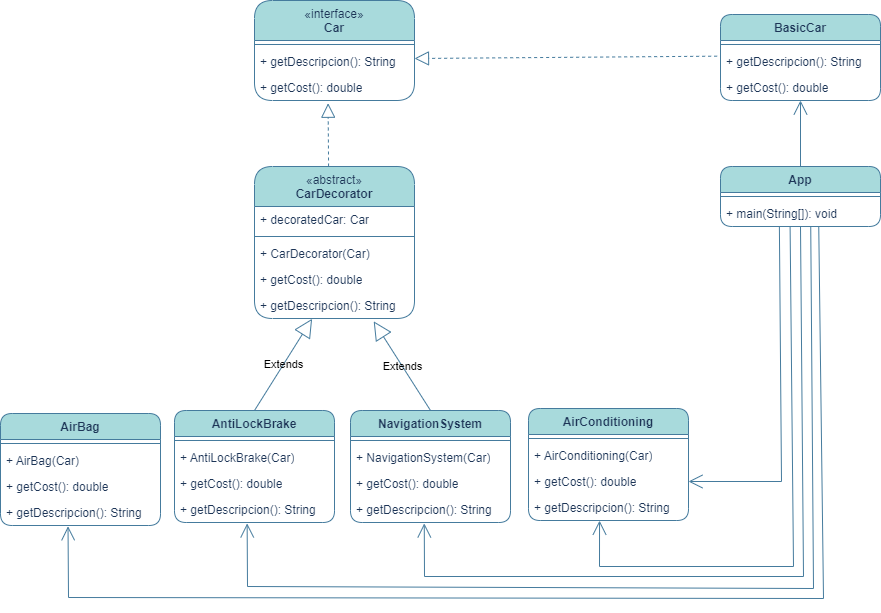

The diagram above was exported from draw.io. Its source (the exported page's mxGraphModel, read from the mxfile embedded in the PNG):
<mxGraphModel dx="1195" dy="650" grid="0" gridSize="10" guides="1" tooltips="1" connect="1" arrows="1" fold="1" page="1" pageScale="1" pageWidth="1169" pageHeight="827" math="0" shadow="0">
  <root>
    <mxCell id="WIyWlLk6GJQsqaUBKTNV-0" />
    <mxCell id="WIyWlLk6GJQsqaUBKTNV-1" parent="WIyWlLk6GJQsqaUBKTNV-0" />
    <mxCell id="zz2--OZZ4JNWpr9fg4vs-0" value="BasicCar" style="swimlane;fontStyle=1;align=center;verticalAlign=top;childLayout=stackLayout;horizontal=1;startSize=26;horizontalStack=0;resizeParent=1;resizeParentMax=0;resizeLast=0;collapsible=1;marginBottom=0;whiteSpace=wrap;html=1;rounded=1;labelBackgroundColor=none;fillColor=#A8DADC;strokeColor=#457B9D;fontColor=#1D3557;" parent="WIyWlLk6GJQsqaUBKTNV-1" vertex="1">
      <mxGeometry x="859" y="142" width="160" height="86" as="geometry" />
    </mxCell>
    <mxCell id="zz2--OZZ4JNWpr9fg4vs-2" value="" style="line;strokeWidth=1;fillColor=none;align=left;verticalAlign=middle;spacingTop=-1;spacingLeft=3;spacingRight=3;rotatable=0;labelPosition=right;points=[];portConstraint=eastwest;strokeColor=#457B9D;rounded=1;labelBackgroundColor=none;fontColor=#1D3557;" parent="zz2--OZZ4JNWpr9fg4vs-0" vertex="1">
      <mxGeometry y="26" width="160" height="8" as="geometry" />
    </mxCell>
    <mxCell id="zz2--OZZ4JNWpr9fg4vs-3" value="+ getDescripcion(): String" style="text;strokeColor=none;fillColor=none;align=left;verticalAlign=top;spacingLeft=4;spacingRight=4;overflow=hidden;rotatable=0;points=[[0,0.5],[1,0.5]];portConstraint=eastwest;whiteSpace=wrap;html=1;rounded=1;labelBackgroundColor=none;fontColor=#1D3557;" parent="zz2--OZZ4JNWpr9fg4vs-0" vertex="1">
      <mxGeometry y="34" width="160" height="26" as="geometry" />
    </mxCell>
    <mxCell id="zz2--OZZ4JNWpr9fg4vs-34" value="+ getCost(): double" style="text;strokeColor=none;fillColor=none;align=left;verticalAlign=top;spacingLeft=4;spacingRight=4;overflow=hidden;rotatable=0;points=[[0,0.5],[1,0.5]];portConstraint=eastwest;whiteSpace=wrap;html=1;rounded=1;labelBackgroundColor=none;fontColor=#1D3557;" parent="zz2--OZZ4JNWpr9fg4vs-0" vertex="1">
      <mxGeometry y="60" width="160" height="26" as="geometry" />
    </mxCell>
    <mxCell id="zz2--OZZ4JNWpr9fg4vs-9" value="&lt;span style=&quot;font-weight: 400;&quot;&gt;«interface»&lt;/span&gt;&lt;br style=&quot;font-weight: 400;&quot;&gt;&lt;b&gt;Car&lt;/b&gt;" style="swimlane;fontStyle=1;align=center;verticalAlign=top;childLayout=stackLayout;horizontal=1;startSize=40;horizontalStack=0;resizeParent=1;resizeParentMax=0;resizeLast=0;collapsible=1;marginBottom=0;whiteSpace=wrap;html=1;rounded=1;labelBackgroundColor=none;fillColor=#A8DADC;strokeColor=#457B9D;fontColor=#1D3557;" parent="WIyWlLk6GJQsqaUBKTNV-1" vertex="1">
      <mxGeometry x="393" y="128" width="160" height="100" as="geometry" />
    </mxCell>
    <mxCell id="zz2--OZZ4JNWpr9fg4vs-11" value="" style="line;strokeWidth=1;fillColor=none;align=left;verticalAlign=middle;spacingTop=-1;spacingLeft=3;spacingRight=3;rotatable=0;labelPosition=right;points=[];portConstraint=eastwest;strokeColor=#457B9D;rounded=1;labelBackgroundColor=none;fontColor=#1D3557;" parent="zz2--OZZ4JNWpr9fg4vs-9" vertex="1">
      <mxGeometry y="40" width="160" height="8" as="geometry" />
    </mxCell>
    <mxCell id="zz2--OZZ4JNWpr9fg4vs-12" value="+ getDescripcion(): String" style="text;strokeColor=none;fillColor=none;align=left;verticalAlign=top;spacingLeft=4;spacingRight=4;overflow=hidden;rotatable=0;points=[[0,0.5],[1,0.5]];portConstraint=eastwest;whiteSpace=wrap;html=1;rounded=1;labelBackgroundColor=none;fontColor=#1D3557;" parent="zz2--OZZ4JNWpr9fg4vs-9" vertex="1">
      <mxGeometry y="48" width="160" height="26" as="geometry" />
    </mxCell>
    <mxCell id="zz2--OZZ4JNWpr9fg4vs-33" value="+ getCost(): double" style="text;strokeColor=none;fillColor=none;align=left;verticalAlign=top;spacingLeft=4;spacingRight=4;overflow=hidden;rotatable=0;points=[[0,0.5],[1,0.5]];portConstraint=eastwest;whiteSpace=wrap;html=1;rounded=1;labelBackgroundColor=none;fontColor=#1D3557;" parent="zz2--OZZ4JNWpr9fg4vs-9" vertex="1">
      <mxGeometry y="74" width="160" height="26" as="geometry" />
    </mxCell>
    <mxCell id="zz2--OZZ4JNWpr9fg4vs-16" value="" style="endArrow=block;dashed=1;endFill=0;endSize=12;html=1;rounded=1;exitX=-0.021;exitY=0.295;exitDx=0;exitDy=0;entryX=1;entryY=0.385;entryDx=0;entryDy=0;labelBackgroundColor=none;strokeColor=#457B9D;fontColor=default;exitPerimeter=0;entryPerimeter=0;" parent="WIyWlLk6GJQsqaUBKTNV-1" source="zz2--OZZ4JNWpr9fg4vs-3" target="zz2--OZZ4JNWpr9fg4vs-12" edge="1">
      <mxGeometry width="160" relative="1" as="geometry">
        <mxPoint x="489" y="376" as="sourcePoint" />
        <mxPoint x="538" y="226" as="targetPoint" />
      </mxGeometry>
    </mxCell>
    <mxCell id="zz2--OZZ4JNWpr9fg4vs-18" value="&lt;span style=&quot;font-weight: 400;&quot;&gt;«abstract»&lt;/span&gt;&lt;br style=&quot;font-weight: 400;&quot;&gt;&lt;b&gt;CarDecorator&lt;/b&gt;" style="swimlane;fontStyle=1;align=center;verticalAlign=top;childLayout=stackLayout;horizontal=1;startSize=40;horizontalStack=0;resizeParent=1;resizeParentMax=0;resizeLast=0;collapsible=1;marginBottom=0;whiteSpace=wrap;html=1;rounded=1;labelBackgroundColor=none;fillColor=#A8DADC;strokeColor=#457B9D;fontColor=#1D3557;" parent="WIyWlLk6GJQsqaUBKTNV-1" vertex="1">
      <mxGeometry x="393" y="294" width="160" height="152" as="geometry" />
    </mxCell>
    <mxCell id="zz2--OZZ4JNWpr9fg4vs-19" value="+ decoratedCar: Car" style="text;strokeColor=none;fillColor=none;align=left;verticalAlign=top;spacingLeft=4;spacingRight=4;overflow=hidden;rotatable=0;points=[[0,0.5],[1,0.5]];portConstraint=eastwest;whiteSpace=wrap;html=1;rounded=1;labelBackgroundColor=none;fontColor=#1D3557;" parent="zz2--OZZ4JNWpr9fg4vs-18" vertex="1">
      <mxGeometry y="40" width="160" height="26" as="geometry" />
    </mxCell>
    <mxCell id="zz2--OZZ4JNWpr9fg4vs-20" value="" style="line;strokeWidth=1;fillColor=none;align=left;verticalAlign=middle;spacingTop=-1;spacingLeft=3;spacingRight=3;rotatable=0;labelPosition=right;points=[];portConstraint=eastwest;strokeColor=#457B9D;rounded=1;labelBackgroundColor=none;fontColor=#1D3557;" parent="zz2--OZZ4JNWpr9fg4vs-18" vertex="1">
      <mxGeometry y="66" width="160" height="8" as="geometry" />
    </mxCell>
    <mxCell id="zz2--OZZ4JNWpr9fg4vs-21" value="+ CarDecorator(Car)" style="text;strokeColor=none;fillColor=none;align=left;verticalAlign=top;spacingLeft=4;spacingRight=4;overflow=hidden;rotatable=0;points=[[0,0.5],[1,0.5]];portConstraint=eastwest;whiteSpace=wrap;html=1;rounded=1;labelBackgroundColor=none;fontColor=#1D3557;" parent="zz2--OZZ4JNWpr9fg4vs-18" vertex="1">
      <mxGeometry y="74" width="160" height="26" as="geometry" />
    </mxCell>
    <mxCell id="zz2--OZZ4JNWpr9fg4vs-37" value="+ getCost(): double" style="text;strokeColor=none;fillColor=none;align=left;verticalAlign=top;spacingLeft=4;spacingRight=4;overflow=hidden;rotatable=0;points=[[0,0.5],[1,0.5]];portConstraint=eastwest;whiteSpace=wrap;html=1;rounded=1;labelBackgroundColor=none;fontColor=#1D3557;" parent="zz2--OZZ4JNWpr9fg4vs-18" vertex="1">
      <mxGeometry y="100" width="160" height="26" as="geometry" />
    </mxCell>
    <mxCell id="zz2--OZZ4JNWpr9fg4vs-36" value="+ getDescripcion(): String" style="text;strokeColor=none;fillColor=none;align=left;verticalAlign=top;spacingLeft=4;spacingRight=4;overflow=hidden;rotatable=0;points=[[0,0.5],[1,0.5]];portConstraint=eastwest;whiteSpace=wrap;html=1;rounded=1;labelBackgroundColor=none;fontColor=#1D3557;" parent="zz2--OZZ4JNWpr9fg4vs-18" vertex="1">
      <mxGeometry y="126" width="160" height="26" as="geometry" />
    </mxCell>
    <mxCell id="zz2--OZZ4JNWpr9fg4vs-22" value="AntiLockBrake" style="swimlane;fontStyle=1;align=center;verticalAlign=top;childLayout=stackLayout;horizontal=1;startSize=26;horizontalStack=0;resizeParent=1;resizeParentMax=0;resizeLast=0;collapsible=1;marginBottom=0;whiteSpace=wrap;html=1;rounded=1;labelBackgroundColor=none;fillColor=#A8DADC;strokeColor=#457B9D;fontColor=#1D3557;" parent="WIyWlLk6GJQsqaUBKTNV-1" vertex="1">
      <mxGeometry x="313" y="538" width="160" height="112" as="geometry" />
    </mxCell>
    <mxCell id="zz2--OZZ4JNWpr9fg4vs-24" value="" style="line;strokeWidth=1;fillColor=none;align=left;verticalAlign=middle;spacingTop=-1;spacingLeft=3;spacingRight=3;rotatable=0;labelPosition=right;points=[];portConstraint=eastwest;strokeColor=#457B9D;rounded=1;labelBackgroundColor=none;fontColor=#1D3557;" parent="zz2--OZZ4JNWpr9fg4vs-22" vertex="1">
      <mxGeometry y="26" width="160" height="8" as="geometry" />
    </mxCell>
    <mxCell id="zz2--OZZ4JNWpr9fg4vs-25" value="+ AntiLockBrake(Car)" style="text;strokeColor=none;fillColor=none;align=left;verticalAlign=top;spacingLeft=4;spacingRight=4;overflow=hidden;rotatable=0;points=[[0,0.5],[1,0.5]];portConstraint=eastwest;whiteSpace=wrap;html=1;rounded=1;labelBackgroundColor=none;fontColor=#1D3557;" parent="zz2--OZZ4JNWpr9fg4vs-22" vertex="1">
      <mxGeometry y="34" width="160" height="26" as="geometry" />
    </mxCell>
    <mxCell id="zz2--OZZ4JNWpr9fg4vs-38" value="+ getCost(): double" style="text;strokeColor=none;fillColor=none;align=left;verticalAlign=top;spacingLeft=4;spacingRight=4;overflow=hidden;rotatable=0;points=[[0,0.5],[1,0.5]];portConstraint=eastwest;whiteSpace=wrap;html=1;rounded=1;labelBackgroundColor=none;fontColor=#1D3557;" parent="zz2--OZZ4JNWpr9fg4vs-22" vertex="1">
      <mxGeometry y="60" width="160" height="26" as="geometry" />
    </mxCell>
    <mxCell id="zz2--OZZ4JNWpr9fg4vs-39" value="+ getDescripcion(): String" style="text;strokeColor=none;fillColor=none;align=left;verticalAlign=top;spacingLeft=4;spacingRight=4;overflow=hidden;rotatable=0;points=[[0,0.5],[1,0.5]];portConstraint=eastwest;whiteSpace=wrap;html=1;rounded=1;labelBackgroundColor=none;fontColor=#1D3557;" parent="zz2--OZZ4JNWpr9fg4vs-22" vertex="1">
      <mxGeometry y="86" width="160" height="26" as="geometry" />
    </mxCell>
    <mxCell id="zz2--OZZ4JNWpr9fg4vs-26" value="NavigationSystem" style="swimlane;fontStyle=1;align=center;verticalAlign=top;childLayout=stackLayout;horizontal=1;startSize=26;horizontalStack=0;resizeParent=1;resizeParentMax=0;resizeLast=0;collapsible=1;marginBottom=0;whiteSpace=wrap;html=1;rounded=1;labelBackgroundColor=none;fillColor=#A8DADC;strokeColor=#457B9D;fontColor=#1D3557;" parent="WIyWlLk6GJQsqaUBKTNV-1" vertex="1">
      <mxGeometry x="489" y="538" width="160" height="112" as="geometry" />
    </mxCell>
    <mxCell id="zz2--OZZ4JNWpr9fg4vs-28" value="" style="line;strokeWidth=1;fillColor=none;align=left;verticalAlign=middle;spacingTop=-1;spacingLeft=3;spacingRight=3;rotatable=0;labelPosition=right;points=[];portConstraint=eastwest;strokeColor=#457B9D;rounded=1;labelBackgroundColor=none;fontColor=#1D3557;" parent="zz2--OZZ4JNWpr9fg4vs-26" vertex="1">
      <mxGeometry y="26" width="160" height="8" as="geometry" />
    </mxCell>
    <mxCell id="zz2--OZZ4JNWpr9fg4vs-29" value="+ NavigationSystem(Car)" style="text;strokeColor=none;fillColor=none;align=left;verticalAlign=top;spacingLeft=4;spacingRight=4;overflow=hidden;rotatable=0;points=[[0,0.5],[1,0.5]];portConstraint=eastwest;whiteSpace=wrap;html=1;rounded=1;labelBackgroundColor=none;fontColor=#1D3557;" parent="zz2--OZZ4JNWpr9fg4vs-26" vertex="1">
      <mxGeometry y="34" width="160" height="26" as="geometry" />
    </mxCell>
    <mxCell id="zz2--OZZ4JNWpr9fg4vs-40" value="+ getCost(): double" style="text;strokeColor=none;fillColor=none;align=left;verticalAlign=top;spacingLeft=4;spacingRight=4;overflow=hidden;rotatable=0;points=[[0,0.5],[1,0.5]];portConstraint=eastwest;whiteSpace=wrap;html=1;rounded=1;labelBackgroundColor=none;fontColor=#1D3557;" parent="zz2--OZZ4JNWpr9fg4vs-26" vertex="1">
      <mxGeometry y="60" width="160" height="26" as="geometry" />
    </mxCell>
    <mxCell id="zz2--OZZ4JNWpr9fg4vs-41" value="+ getDescripcion(): String" style="text;strokeColor=none;fillColor=none;align=left;verticalAlign=top;spacingLeft=4;spacingRight=4;overflow=hidden;rotatable=0;points=[[0,0.5],[1,0.5]];portConstraint=eastwest;whiteSpace=wrap;html=1;rounded=1;labelBackgroundColor=none;fontColor=#1D3557;" parent="zz2--OZZ4JNWpr9fg4vs-26" vertex="1">
      <mxGeometry y="86" width="160" height="26" as="geometry" />
    </mxCell>
    <mxCell id="zz2--OZZ4JNWpr9fg4vs-30" value="Extends" style="endArrow=block;endSize=16;endFill=0;html=1;rounded=1;exitX=0.5;exitY=0;exitDx=0;exitDy=0;entryX=0.36;entryY=1.011;entryDx=0;entryDy=0;entryPerimeter=0;labelBackgroundColor=none;strokeColor=#457B9D;fontColor=default;" parent="WIyWlLk6GJQsqaUBKTNV-1" source="zz2--OZZ4JNWpr9fg4vs-22" target="zz2--OZZ4JNWpr9fg4vs-36" edge="1">
      <mxGeometry width="160" relative="1" as="geometry">
        <mxPoint x="489" y="338" as="sourcePoint" />
        <mxPoint x="503" y="418" as="targetPoint" />
      </mxGeometry>
    </mxCell>
    <mxCell id="zz2--OZZ4JNWpr9fg4vs-31" value="Extends" style="endArrow=block;endSize=16;endFill=0;html=1;rounded=1;exitX=0.5;exitY=0;exitDx=0;exitDy=0;entryX=0.745;entryY=1.109;entryDx=0;entryDy=0;entryPerimeter=0;labelBackgroundColor=none;strokeColor=#457B9D;fontColor=default;" parent="WIyWlLk6GJQsqaUBKTNV-1" source="zz2--OZZ4JNWpr9fg4vs-26" target="zz2--OZZ4JNWpr9fg4vs-36" edge="1">
      <mxGeometry width="160" relative="1" as="geometry">
        <mxPoint x="549" y="447" as="sourcePoint" />
        <mxPoint x="763" y="398" as="targetPoint" />
      </mxGeometry>
    </mxCell>
    <mxCell id="zz2--OZZ4JNWpr9fg4vs-32" value="" style="endArrow=block;dashed=1;endFill=0;endSize=12;html=1;rounded=1;exitX=0.463;exitY=0;exitDx=0;exitDy=0;exitPerimeter=0;entryX=0.46;entryY=1.105;entryDx=0;entryDy=0;entryPerimeter=0;labelBackgroundColor=none;strokeColor=#457B9D;fontColor=default;" parent="WIyWlLk6GJQsqaUBKTNV-1" source="zz2--OZZ4JNWpr9fg4vs-18" target="zz2--OZZ4JNWpr9fg4vs-33" edge="1">
      <mxGeometry width="160" relative="1" as="geometry">
        <mxPoint x="463" y="318" as="sourcePoint" />
        <mxPoint x="563" y="198" as="targetPoint" />
      </mxGeometry>
    </mxCell>
    <mxCell id="zz2--OZZ4JNWpr9fg4vs-42" value="App" style="swimlane;fontStyle=1;align=center;verticalAlign=top;childLayout=stackLayout;horizontal=1;startSize=26;horizontalStack=0;resizeParent=1;resizeParentMax=0;resizeLast=0;collapsible=1;marginBottom=0;whiteSpace=wrap;html=1;strokeColor=#457B9D;fontColor=#1D3557;fillColor=#A8DADC;rounded=1;fontFamily=Helvetica;fontSize=12;labelBackgroundColor=none;" parent="WIyWlLk6GJQsqaUBKTNV-1" vertex="1">
      <mxGeometry x="859" y="294" width="160" height="60" as="geometry" />
    </mxCell>
    <mxCell id="zz2--OZZ4JNWpr9fg4vs-44" value="" style="line;strokeWidth=1;fillColor=#A8DADC;align=center;verticalAlign=top;spacingTop=-1;spacingLeft=3;spacingRight=3;rotatable=0;labelPosition=right;points=[];portConstraint=eastwest;strokeColor=#457B9D;fontColor=#1D3557;rounded=1;fontFamily=Helvetica;fontSize=12;fontStyle=1;labelBackgroundColor=none;" parent="zz2--OZZ4JNWpr9fg4vs-42" vertex="1">
      <mxGeometry y="26" width="160" height="8" as="geometry" />
    </mxCell>
    <mxCell id="zz2--OZZ4JNWpr9fg4vs-47" value="+ main(String[]): void" style="text;strokeColor=none;fillColor=none;align=left;verticalAlign=top;spacingLeft=4;spacingRight=4;overflow=hidden;rotatable=0;points=[[0,0.5],[1,0.5]];portConstraint=eastwest;whiteSpace=wrap;html=1;fontColor=#1D3557;fontFamily=Helvetica;fontSize=12;fontStyle=0;labelBackgroundColor=none;" parent="zz2--OZZ4JNWpr9fg4vs-42" vertex="1">
      <mxGeometry y="34" width="160" height="26" as="geometry" />
    </mxCell>
    <mxCell id="zz2--OZZ4JNWpr9fg4vs-50" value="" style="endArrow=open;endFill=1;endSize=12;html=1;rounded=0;strokeColor=#457B9D;fontColor=#1D3557;fillColor=#A8DADC;exitX=0.368;exitY=0.987;exitDx=0;exitDy=0;entryX=1;entryY=0.5;entryDx=0;entryDy=0;exitPerimeter=0;" parent="WIyWlLk6GJQsqaUBKTNV-1" source="zz2--OZZ4JNWpr9fg4vs-47" target="lpfsTfCWOmUEhEV7YXOf-3" edge="1">
      <mxGeometry width="160" relative="1" as="geometry">
        <mxPoint x="753" y="218" as="sourcePoint" />
        <mxPoint x="913" y="218" as="targetPoint" />
        <Array as="points">
          <mxPoint x="920" y="609" />
        </Array>
      </mxGeometry>
    </mxCell>
    <mxCell id="zz2--OZZ4JNWpr9fg4vs-51" value="" style="endArrow=open;endFill=1;endSize=12;html=1;rounded=0;strokeColor=#457B9D;fontColor=#1D3557;fillColor=#A8DADC;exitX=0.5;exitY=0;exitDx=0;exitDy=0;" parent="WIyWlLk6GJQsqaUBKTNV-1" source="zz2--OZZ4JNWpr9fg4vs-42" target="zz2--OZZ4JNWpr9fg4vs-34" edge="1">
      <mxGeometry width="160" relative="1" as="geometry">
        <mxPoint x="765" y="381" as="sourcePoint" />
        <mxPoint x="725" y="606" as="targetPoint" />
      </mxGeometry>
    </mxCell>
    <mxCell id="zz2--OZZ4JNWpr9fg4vs-52" value="" style="endArrow=open;endFill=1;endSize=12;html=1;rounded=0;strokeColor=#457B9D;fontColor=#1D3557;fillColor=#A8DADC;entryX=0.444;entryY=1.005;entryDx=0;entryDy=0;exitX=0.435;exitY=1.013;exitDx=0;exitDy=0;exitPerimeter=0;entryPerimeter=0;" parent="WIyWlLk6GJQsqaUBKTNV-1" source="zz2--OZZ4JNWpr9fg4vs-47" target="lpfsTfCWOmUEhEV7YXOf-4" edge="1">
      <mxGeometry width="160" relative="1" as="geometry">
        <mxPoint x="933" y="448" as="sourcePoint" />
        <mxPoint x="899" y="204" as="targetPoint" />
        <Array as="points">
          <mxPoint x="932" y="694" />
          <mxPoint x="738" y="694" />
        </Array>
      </mxGeometry>
    </mxCell>
    <mxCell id="lpfsTfCWOmUEhEV7YXOf-0" value="AirConditioning" style="swimlane;fontStyle=1;align=center;verticalAlign=top;childLayout=stackLayout;horizontal=1;startSize=26;horizontalStack=0;resizeParent=1;resizeParentMax=0;resizeLast=0;collapsible=1;marginBottom=0;whiteSpace=wrap;html=1;rounded=1;labelBackgroundColor=none;fillColor=#A8DADC;strokeColor=#457B9D;fontColor=#1D3557;" vertex="1" parent="WIyWlLk6GJQsqaUBKTNV-1">
      <mxGeometry x="667" y="536" width="160" height="112" as="geometry" />
    </mxCell>
    <mxCell id="lpfsTfCWOmUEhEV7YXOf-1" value="" style="line;strokeWidth=1;fillColor=none;align=left;verticalAlign=middle;spacingTop=-1;spacingLeft=3;spacingRight=3;rotatable=0;labelPosition=right;points=[];portConstraint=eastwest;strokeColor=#457B9D;rounded=1;labelBackgroundColor=none;fontColor=#1D3557;" vertex="1" parent="lpfsTfCWOmUEhEV7YXOf-0">
      <mxGeometry y="26" width="160" height="8" as="geometry" />
    </mxCell>
    <mxCell id="lpfsTfCWOmUEhEV7YXOf-2" value="+ AirConditioning(Car)" style="text;strokeColor=none;fillColor=none;align=left;verticalAlign=top;spacingLeft=4;spacingRight=4;overflow=hidden;rotatable=0;points=[[0,0.5],[1,0.5]];portConstraint=eastwest;whiteSpace=wrap;html=1;rounded=1;labelBackgroundColor=none;fontColor=#1D3557;" vertex="1" parent="lpfsTfCWOmUEhEV7YXOf-0">
      <mxGeometry y="34" width="160" height="26" as="geometry" />
    </mxCell>
    <mxCell id="lpfsTfCWOmUEhEV7YXOf-3" value="+ getCost(): double" style="text;strokeColor=none;fillColor=none;align=left;verticalAlign=top;spacingLeft=4;spacingRight=4;overflow=hidden;rotatable=0;points=[[0,0.5],[1,0.5]];portConstraint=eastwest;whiteSpace=wrap;html=1;rounded=1;labelBackgroundColor=none;fontColor=#1D3557;" vertex="1" parent="lpfsTfCWOmUEhEV7YXOf-0">
      <mxGeometry y="60" width="160" height="26" as="geometry" />
    </mxCell>
    <mxCell id="lpfsTfCWOmUEhEV7YXOf-4" value="+ getDescripcion(): String" style="text;strokeColor=none;fillColor=none;align=left;verticalAlign=top;spacingLeft=4;spacingRight=4;overflow=hidden;rotatable=0;points=[[0,0.5],[1,0.5]];portConstraint=eastwest;whiteSpace=wrap;html=1;rounded=1;labelBackgroundColor=none;fontColor=#1D3557;" vertex="1" parent="lpfsTfCWOmUEhEV7YXOf-0">
      <mxGeometry y="86" width="160" height="26" as="geometry" />
    </mxCell>
    <mxCell id="lpfsTfCWOmUEhEV7YXOf-10" value="AirBag" style="swimlane;fontStyle=1;align=center;verticalAlign=top;childLayout=stackLayout;horizontal=1;startSize=26;horizontalStack=0;resizeParent=1;resizeParentMax=0;resizeLast=0;collapsible=1;marginBottom=0;whiteSpace=wrap;html=1;rounded=1;labelBackgroundColor=none;fillColor=#A8DADC;strokeColor=#457B9D;fontColor=#1D3557;" vertex="1" parent="WIyWlLk6GJQsqaUBKTNV-1">
      <mxGeometry x="139" y="541" width="160" height="112" as="geometry" />
    </mxCell>
    <mxCell id="lpfsTfCWOmUEhEV7YXOf-11" value="" style="line;strokeWidth=1;fillColor=none;align=left;verticalAlign=middle;spacingTop=-1;spacingLeft=3;spacingRight=3;rotatable=0;labelPosition=right;points=[];portConstraint=eastwest;strokeColor=#457B9D;rounded=1;labelBackgroundColor=none;fontColor=#1D3557;" vertex="1" parent="lpfsTfCWOmUEhEV7YXOf-10">
      <mxGeometry y="26" width="160" height="8" as="geometry" />
    </mxCell>
    <mxCell id="lpfsTfCWOmUEhEV7YXOf-12" value="+ AirBag(Car)" style="text;strokeColor=none;fillColor=none;align=left;verticalAlign=top;spacingLeft=4;spacingRight=4;overflow=hidden;rotatable=0;points=[[0,0.5],[1,0.5]];portConstraint=eastwest;whiteSpace=wrap;html=1;rounded=1;labelBackgroundColor=none;fontColor=#1D3557;" vertex="1" parent="lpfsTfCWOmUEhEV7YXOf-10">
      <mxGeometry y="34" width="160" height="26" as="geometry" />
    </mxCell>
    <mxCell id="lpfsTfCWOmUEhEV7YXOf-13" value="+ getCost(): double" style="text;strokeColor=none;fillColor=none;align=left;verticalAlign=top;spacingLeft=4;spacingRight=4;overflow=hidden;rotatable=0;points=[[0,0.5],[1,0.5]];portConstraint=eastwest;whiteSpace=wrap;html=1;rounded=1;labelBackgroundColor=none;fontColor=#1D3557;" vertex="1" parent="lpfsTfCWOmUEhEV7YXOf-10">
      <mxGeometry y="60" width="160" height="26" as="geometry" />
    </mxCell>
    <mxCell id="lpfsTfCWOmUEhEV7YXOf-14" value="+ getDescripcion(): String" style="text;strokeColor=none;fillColor=none;align=left;verticalAlign=top;spacingLeft=4;spacingRight=4;overflow=hidden;rotatable=0;points=[[0,0.5],[1,0.5]];portConstraint=eastwest;whiteSpace=wrap;html=1;rounded=1;labelBackgroundColor=none;fontColor=#1D3557;" vertex="1" parent="lpfsTfCWOmUEhEV7YXOf-10">
      <mxGeometry y="86" width="160" height="26" as="geometry" />
    </mxCell>
    <mxCell id="lpfsTfCWOmUEhEV7YXOf-15" value="" style="endArrow=open;endFill=1;endSize=12;html=1;rounded=0;strokeColor=#457B9D;fontColor=#1D3557;fillColor=#A8DADC;entryX=0.461;entryY=1.035;entryDx=0;entryDy=0;exitX=0.5;exitY=1;exitDx=0;exitDy=0;entryPerimeter=0;" edge="1" parent="WIyWlLk6GJQsqaUBKTNV-1" source="zz2--OZZ4JNWpr9fg4vs-42" target="zz2--OZZ4JNWpr9fg4vs-41">
      <mxGeometry width="160" relative="1" as="geometry">
        <mxPoint x="942" y="364" as="sourcePoint" />
        <mxPoint x="748" y="658" as="targetPoint" />
        <Array as="points">
          <mxPoint x="942" y="704" />
          <mxPoint x="563" y="704" />
        </Array>
      </mxGeometry>
    </mxCell>
    <mxCell id="lpfsTfCWOmUEhEV7YXOf-16" value="" style="endArrow=open;endFill=1;endSize=12;html=1;rounded=0;strokeColor=#457B9D;fontColor=#1D3557;fillColor=#A8DADC;entryX=0.454;entryY=1.035;entryDx=0;entryDy=0;exitX=0.564;exitY=1.006;exitDx=0;exitDy=0;exitPerimeter=0;entryPerimeter=0;" edge="1" parent="WIyWlLk6GJQsqaUBKTNV-1" source="zz2--OZZ4JNWpr9fg4vs-47" target="zz2--OZZ4JNWpr9fg4vs-39">
      <mxGeometry width="160" relative="1" as="geometry">
        <mxPoint x="952" y="374" as="sourcePoint" />
        <mxPoint x="758" y="668" as="targetPoint" />
        <Array as="points">
          <mxPoint x="952" y="716" />
          <mxPoint x="386" y="714" />
        </Array>
      </mxGeometry>
    </mxCell>
    <mxCell id="lpfsTfCWOmUEhEV7YXOf-17" value="" style="endArrow=open;endFill=1;endSize=12;html=1;rounded=0;strokeColor=#457B9D;fontColor=#1D3557;fillColor=#A8DADC;entryX=0.422;entryY=1.029;entryDx=0;entryDy=0;exitX=0.614;exitY=0.982;exitDx=0;exitDy=0;exitPerimeter=0;entryPerimeter=0;" edge="1" parent="WIyWlLk6GJQsqaUBKTNV-1" source="zz2--OZZ4JNWpr9fg4vs-47" target="lpfsTfCWOmUEhEV7YXOf-14">
      <mxGeometry width="160" relative="1" as="geometry">
        <mxPoint x="962" y="384" as="sourcePoint" />
        <mxPoint x="768" y="678" as="targetPoint" />
        <Array as="points">
          <mxPoint x="962" y="726" />
          <mxPoint x="207" y="725" />
        </Array>
      </mxGeometry>
    </mxCell>
  </root>
</mxGraphModel>